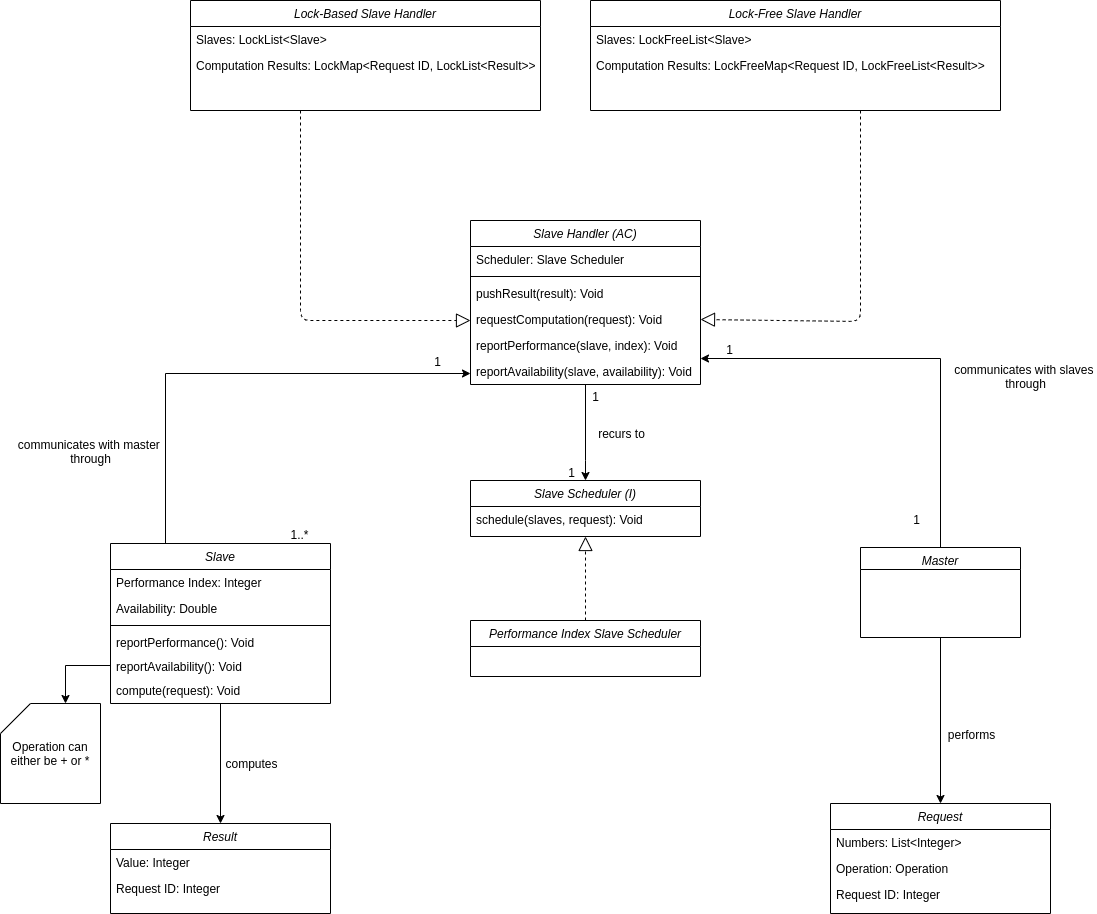

The diagram above was exported from draw.io. Its source (the exported page's mxGraphModel, read from the mxfile embedded in the PNG):
<mxGraphModel dx="2249" dy="1921" grid="1" gridSize="10" guides="1" tooltips="1" connect="1" arrows="0" fold="1" page="1" pageScale="1" pageWidth="827" pageHeight="1169" math="0" shadow="0">
  <root>
    <mxCell id="WIyWlLk6GJQsqaUBKTNV-0" />
    <mxCell id="WIyWlLk6GJQsqaUBKTNV-1" parent="WIyWlLk6GJQsqaUBKTNV-0" />
    <mxCell id="b_1PZi4zp_gCahxDwsNA-39" style="edgeStyle=orthogonalEdgeStyle;rounded=0;orthogonalLoop=1;jettySize=auto;html=1;exitX=0.25;exitY=0;exitDx=0;exitDy=0;" parent="WIyWlLk6GJQsqaUBKTNV-1" source="xIE_45G_muQtHoD5IcoT-0" edge="1">
      <mxGeometry relative="1" as="geometry">
        <mxPoint x="290" y="-307" as="targetPoint" />
        <Array as="points">
          <mxPoint x="-15" y="-307" />
        </Array>
      </mxGeometry>
    </mxCell>
    <mxCell id="b_1PZi4zp_gCahxDwsNA-40" value="1" style="text;html=1;align=center;verticalAlign=middle;resizable=0;points=[];" parent="b_1PZi4zp_gCahxDwsNA-39" vertex="1" connectable="0">
      <mxGeometry x="0.8099" y="-2" relative="1" as="geometry">
        <mxPoint x="11" y="-15" as="offset" />
      </mxGeometry>
    </mxCell>
    <mxCell id="b_1PZi4zp_gCahxDwsNA-41" value="1..*" style="text;html=1;align=center;verticalAlign=middle;resizable=0;points=[];" parent="b_1PZi4zp_gCahxDwsNA-39" vertex="1" connectable="0">
      <mxGeometry x="0.3156" y="-156" relative="1" as="geometry">
        <mxPoint x="-8.620000000000001" y="4.039999999999999" as="offset" />
      </mxGeometry>
    </mxCell>
    <mxCell id="b_1PZi4zp_gCahxDwsNA-42" value="communicates with master &lt;br&gt;through" style="text;html=1;align=center;verticalAlign=middle;resizable=0;points=[];" parent="b_1PZi4zp_gCahxDwsNA-39" vertex="1" connectable="0">
      <mxGeometry x="-0.1939" y="-1" relative="1" as="geometry">
        <mxPoint x="-96.82" y="76" as="offset" />
      </mxGeometry>
    </mxCell>
    <mxCell id="b_1PZi4zp_gCahxDwsNA-35" style="edgeStyle=orthogonalEdgeStyle;rounded=0;orthogonalLoop=1;jettySize=auto;html=1;exitX=0;exitY=0;exitDx=0;exitDy=0;" parent="WIyWlLk6GJQsqaUBKTNV-1" source="xIE_45G_muQtHoD5IcoT-17" edge="1">
      <mxGeometry relative="1" as="geometry">
        <mxPoint x="520" y="-322" as="targetPoint" />
        <Array as="points">
          <mxPoint x="760" y="-133" />
          <mxPoint x="760" y="-322" />
        </Array>
      </mxGeometry>
    </mxCell>
    <mxCell id="b_1PZi4zp_gCahxDwsNA-36" value="communicates with slaves &lt;br&gt;through" style="text;html=1;align=center;verticalAlign=middle;resizable=0;points=[];" parent="b_1PZi4zp_gCahxDwsNA-35" vertex="1" connectable="0">
      <mxGeometry x="0.1176" y="-1" relative="1" as="geometry">
        <mxPoint x="99" y="18.5" as="offset" />
      </mxGeometry>
    </mxCell>
    <mxCell id="b_1PZi4zp_gCahxDwsNA-37" value="1" style="text;html=1;align=center;verticalAlign=middle;resizable=0;points=[];" parent="b_1PZi4zp_gCahxDwsNA-35" vertex="1" connectable="0">
      <mxGeometry x="0.8588" y="2" relative="1" as="geometry">
        <mxPoint x="-8" y="-12" as="offset" />
      </mxGeometry>
    </mxCell>
    <mxCell id="b_1PZi4zp_gCahxDwsNA-38" value="1" style="text;html=1;align=center;verticalAlign=middle;resizable=0;points=[];" parent="b_1PZi4zp_gCahxDwsNA-35" vertex="1" connectable="0">
      <mxGeometry x="-0.5529" y="19" relative="1" as="geometry">
        <mxPoint x="-6" y="5" as="offset" />
      </mxGeometry>
    </mxCell>
    <mxCell id="b_1PZi4zp_gCahxDwsNA-76" style="edgeStyle=orthogonalEdgeStyle;rounded=0;orthogonalLoop=1;jettySize=auto;html=1;exitX=0.5;exitY=1;exitDx=0;exitDy=0;entryX=0.5;entryY=0;entryDx=0;entryDy=0;" parent="WIyWlLk6GJQsqaUBKTNV-1" source="xIE_45G_muQtHoD5IcoT-17" target="b_1PZi4zp_gCahxDwsNA-57" edge="1">
      <mxGeometry relative="1" as="geometry" />
    </mxCell>
    <mxCell id="b_1PZi4zp_gCahxDwsNA-77" value="performs" style="text;html=1;align=center;verticalAlign=middle;resizable=0;points=[];" parent="b_1PZi4zp_gCahxDwsNA-76" vertex="1" connectable="0">
      <mxGeometry x="-0.1852" y="-1" relative="1" as="geometry">
        <mxPoint x="31" y="28.63" as="offset" />
      </mxGeometry>
    </mxCell>
    <mxCell id="xIE_45G_muQtHoD5IcoT-34" value="Operation can either be + or *" style="shape=card;whiteSpace=wrap;html=1;" parent="WIyWlLk6GJQsqaUBKTNV-1" vertex="1">
      <mxGeometry x="-180" y="23" width="100" height="100" as="geometry" />
    </mxCell>
    <mxCell id="b_1PZi4zp_gCahxDwsNA-45" style="edgeStyle=orthogonalEdgeStyle;rounded=0;orthogonalLoop=1;jettySize=auto;html=1;entryX=0;entryY=0;entryDx=65;entryDy=0;entryPerimeter=0;exitX=0;exitY=0.5;exitDx=0;exitDy=0;" parent="WIyWlLk6GJQsqaUBKTNV-1" source="b_1PZi4zp_gCahxDwsNA-44" target="xIE_45G_muQtHoD5IcoT-34" edge="1">
      <mxGeometry relative="1" as="geometry">
        <mxPoint x="-20" y="-17" as="sourcePoint" />
        <mxPoint x="-127" y="-17" as="targetPoint" />
      </mxGeometry>
    </mxCell>
    <mxCell id="b_1PZi4zp_gCahxDwsNA-74" style="edgeStyle=orthogonalEdgeStyle;rounded=0;orthogonalLoop=1;jettySize=auto;html=1;exitX=0.5;exitY=1;exitDx=0;exitDy=0;entryX=0.5;entryY=0;entryDx=0;entryDy=0;" parent="WIyWlLk6GJQsqaUBKTNV-1" source="xIE_45G_muQtHoD5IcoT-0" target="b_1PZi4zp_gCahxDwsNA-69" edge="1">
      <mxGeometry relative="1" as="geometry" />
    </mxCell>
    <mxCell id="b_1PZi4zp_gCahxDwsNA-75" value="computes" style="text;html=1;align=center;verticalAlign=middle;resizable=0;points=[];" parent="b_1PZi4zp_gCahxDwsNA-74" vertex="1" connectable="0">
      <mxGeometry x="-0.1833" relative="1" as="geometry">
        <mxPoint x="30" y="10.53" as="offset" />
      </mxGeometry>
    </mxCell>
    <mxCell id="7exBbNxzyn34ybwaJbD--5" style="edgeStyle=orthogonalEdgeStyle;rounded=0;orthogonalLoop=1;jettySize=auto;html=1;exitX=0.5;exitY=1;exitDx=0;exitDy=0;" edge="1" parent="WIyWlLk6GJQsqaUBKTNV-1" source="b_1PZi4zp_gCahxDwsNA-2" target="7exBbNxzyn34ybwaJbD--0">
      <mxGeometry relative="1" as="geometry">
        <Array as="points">
          <mxPoint x="405" y="-220" />
          <mxPoint x="405" y="-220" />
        </Array>
      </mxGeometry>
    </mxCell>
    <mxCell id="7exBbNxzyn34ybwaJbD--7" value="recurs to" style="text;html=1;align=center;verticalAlign=middle;resizable=0;points=[];" vertex="1" connectable="0" parent="7exBbNxzyn34ybwaJbD--5">
      <mxGeometry x="-0.22" y="1" relative="1" as="geometry">
        <mxPoint x="34" y="11" as="offset" />
      </mxGeometry>
    </mxCell>
    <mxCell id="7exBbNxzyn34ybwaJbD--8" value="1" style="text;html=1;align=center;verticalAlign=middle;resizable=0;points=[];" vertex="1" connectable="0" parent="7exBbNxzyn34ybwaJbD--5">
      <mxGeometry x="-0.78" y="-4" relative="1" as="geometry">
        <mxPoint x="13" as="offset" />
      </mxGeometry>
    </mxCell>
    <mxCell id="7exBbNxzyn34ybwaJbD--9" value="1" style="text;html=1;align=center;verticalAlign=middle;resizable=0;points=[];" vertex="1" connectable="0" parent="7exBbNxzyn34ybwaJbD--5">
      <mxGeometry x="0.6" y="-17" relative="1" as="geometry">
        <mxPoint x="2" y="10" as="offset" />
      </mxGeometry>
    </mxCell>
    <mxCell id="b_1PZi4zp_gCahxDwsNA-2" value="Slave Handler (AC)" style="swimlane;fontStyle=2;align=center;verticalAlign=top;childLayout=stackLayout;horizontal=1;startSize=26;horizontalStack=0;resizeParent=1;resizeLast=0;collapsible=1;marginBottom=0;rounded=0;shadow=0;strokeWidth=1;" parent="WIyWlLk6GJQsqaUBKTNV-1" vertex="1">
      <mxGeometry x="290" y="-460" width="230" height="164" as="geometry">
        <mxRectangle x="230" y="140" width="160" height="26" as="alternateBounds" />
      </mxGeometry>
    </mxCell>
    <mxCell id="7exBbNxzyn34ybwaJbD--22" value="Scheduler: Slave Scheduler" style="text;align=left;verticalAlign=top;spacingLeft=4;spacingRight=4;overflow=hidden;rotatable=0;points=[[0,0.5],[1,0.5]];portConstraint=eastwest;rounded=0;shadow=0;html=0;" vertex="1" parent="b_1PZi4zp_gCahxDwsNA-2">
      <mxGeometry y="26" width="230" height="26" as="geometry" />
    </mxCell>
    <mxCell id="7exBbNxzyn34ybwaJbD--21" value="" style="line;html=1;strokeWidth=1;align=left;verticalAlign=middle;spacingTop=-1;spacingLeft=3;spacingRight=3;rotatable=0;labelPosition=right;points=[];portConstraint=eastwest;" vertex="1" parent="b_1PZi4zp_gCahxDwsNA-2">
      <mxGeometry y="52" width="230" height="8" as="geometry" />
    </mxCell>
    <mxCell id="b_1PZi4zp_gCahxDwsNA-7" value="pushResult(result): Void" style="text;align=left;verticalAlign=top;spacingLeft=4;spacingRight=4;overflow=hidden;rotatable=0;points=[[0,0.5],[1,0.5]];portConstraint=eastwest;rounded=0;shadow=0;html=0;" parent="b_1PZi4zp_gCahxDwsNA-2" vertex="1">
      <mxGeometry y="60" width="230" height="26" as="geometry" />
    </mxCell>
    <mxCell id="b_1PZi4zp_gCahxDwsNA-17" value="requestComputation(request): Void" style="text;align=left;verticalAlign=top;spacingLeft=4;spacingRight=4;overflow=hidden;rotatable=0;points=[[0,0.5],[1,0.5]];portConstraint=eastwest;rounded=0;shadow=0;html=0;" parent="b_1PZi4zp_gCahxDwsNA-2" vertex="1">
      <mxGeometry y="86" width="230" height="26" as="geometry" />
    </mxCell>
    <mxCell id="b_1PZi4zp_gCahxDwsNA-11" value="reportPerformance(slave, index): Void" style="text;align=left;verticalAlign=top;spacingLeft=4;spacingRight=4;overflow=hidden;rotatable=0;points=[[0,0.5],[1,0.5]];portConstraint=eastwest;rounded=0;shadow=0;html=0;" parent="b_1PZi4zp_gCahxDwsNA-2" vertex="1">
      <mxGeometry y="112" width="230" height="26" as="geometry" />
    </mxCell>
    <mxCell id="b_1PZi4zp_gCahxDwsNA-9" value="reportAvailability(slave, availability): Void" style="text;align=left;verticalAlign=top;spacingLeft=4;spacingRight=4;overflow=hidden;rotatable=0;points=[[0,0.5],[1,0.5]];portConstraint=eastwest;rounded=0;shadow=0;html=0;" parent="b_1PZi4zp_gCahxDwsNA-2" vertex="1">
      <mxGeometry y="138" width="230" height="26" as="geometry" />
    </mxCell>
    <mxCell id="b_1PZi4zp_gCahxDwsNA-18" value="Lock-Based Slave Handler" style="swimlane;fontStyle=2;align=center;verticalAlign=top;childLayout=stackLayout;horizontal=1;startSize=26;horizontalStack=0;resizeParent=1;resizeLast=0;collapsible=1;marginBottom=0;rounded=0;shadow=0;strokeWidth=1;" parent="WIyWlLk6GJQsqaUBKTNV-1" vertex="1">
      <mxGeometry x="10" y="-680" width="350" height="110" as="geometry">
        <mxRectangle x="230" y="140" width="160" height="26" as="alternateBounds" />
      </mxGeometry>
    </mxCell>
    <mxCell id="b_1PZi4zp_gCahxDwsNA-53" value="Slaves: LockList&lt;Slave&gt;" style="text;align=left;verticalAlign=top;spacingLeft=4;spacingRight=4;overflow=hidden;rotatable=0;points=[[0,0.5],[1,0.5]];portConstraint=eastwest;" parent="b_1PZi4zp_gCahxDwsNA-18" vertex="1">
      <mxGeometry y="26" width="350" height="26" as="geometry" />
    </mxCell>
    <mxCell id="b_1PZi4zp_gCahxDwsNA-54" value="Computation Results: LockMap&lt;Request ID, LockList&lt;Result&gt;&gt;" style="text;align=left;verticalAlign=top;spacingLeft=4;spacingRight=4;overflow=hidden;rotatable=0;points=[[0,0.5],[1,0.5]];portConstraint=eastwest;rounded=0;shadow=0;html=0;" parent="b_1PZi4zp_gCahxDwsNA-18" vertex="1">
      <mxGeometry y="52" width="350" height="26" as="geometry" />
    </mxCell>
    <mxCell id="b_1PZi4zp_gCahxDwsNA-33" value="Lock-Free Slave Handler" style="swimlane;fontStyle=2;align=center;verticalAlign=top;childLayout=stackLayout;horizontal=1;startSize=26;horizontalStack=0;resizeParent=1;resizeLast=0;collapsible=1;marginBottom=0;rounded=0;shadow=0;strokeWidth=1;" parent="WIyWlLk6GJQsqaUBKTNV-1" vertex="1">
      <mxGeometry x="410" y="-680" width="410" height="110" as="geometry">
        <mxRectangle x="230" y="140" width="160" height="26" as="alternateBounds" />
      </mxGeometry>
    </mxCell>
    <mxCell id="b_1PZi4zp_gCahxDwsNA-55" value="Slaves: LockFreeList&lt;Slave&gt;" style="text;align=left;verticalAlign=top;spacingLeft=4;spacingRight=4;overflow=hidden;rotatable=0;points=[[0,0.5],[1,0.5]];portConstraint=eastwest;" parent="b_1PZi4zp_gCahxDwsNA-33" vertex="1">
      <mxGeometry y="26" width="410" height="26" as="geometry" />
    </mxCell>
    <mxCell id="b_1PZi4zp_gCahxDwsNA-56" value="Computation Results: LockFreeMap&lt;Request ID, LockFreeList&lt;Result&gt;&gt;" style="text;align=left;verticalAlign=top;spacingLeft=4;spacingRight=4;overflow=hidden;rotatable=0;points=[[0,0.5],[1,0.5]];portConstraint=eastwest;rounded=0;shadow=0;html=0;" parent="b_1PZi4zp_gCahxDwsNA-33" vertex="1">
      <mxGeometry y="52" width="410" height="26" as="geometry" />
    </mxCell>
    <mxCell id="7exBbNxzyn34ybwaJbD--0" value="Slave Scheduler (I)" style="swimlane;fontStyle=2;align=center;verticalAlign=top;childLayout=stackLayout;horizontal=1;startSize=26;horizontalStack=0;resizeParent=1;resizeLast=0;collapsible=1;marginBottom=0;rounded=0;shadow=0;strokeWidth=1;" vertex="1" parent="WIyWlLk6GJQsqaUBKTNV-1">
      <mxGeometry x="290" y="-200" width="230" height="56" as="geometry">
        <mxRectangle x="230" y="140" width="160" height="26" as="alternateBounds" />
      </mxGeometry>
    </mxCell>
    <mxCell id="7exBbNxzyn34ybwaJbD--1" value="schedule(slaves, request): Void" style="text;align=left;verticalAlign=top;spacingLeft=4;spacingRight=4;overflow=hidden;rotatable=0;points=[[0,0.5],[1,0.5]];portConstraint=eastwest;rounded=0;shadow=0;html=0;" vertex="1" parent="7exBbNxzyn34ybwaJbD--0">
      <mxGeometry y="26" width="230" height="26" as="geometry" />
    </mxCell>
    <mxCell id="7exBbNxzyn34ybwaJbD--11" value="Performance Index Slave Scheduler" style="swimlane;fontStyle=2;align=center;verticalAlign=top;childLayout=stackLayout;horizontal=1;startSize=26;horizontalStack=0;resizeParent=1;resizeLast=0;collapsible=1;marginBottom=0;rounded=0;shadow=0;strokeWidth=1;" vertex="1" parent="WIyWlLk6GJQsqaUBKTNV-1">
      <mxGeometry x="290" y="-60" width="230" height="56" as="geometry">
        <mxRectangle x="230" y="140" width="160" height="26" as="alternateBounds" />
      </mxGeometry>
    </mxCell>
    <mxCell id="7exBbNxzyn34ybwaJbD--16" value="" style="endArrow=block;dashed=1;endFill=0;endSize=12;html=1;entryX=0.5;entryY=1;entryDx=0;entryDy=0;exitX=0.5;exitY=0;exitDx=0;exitDy=0;" edge="1" parent="WIyWlLk6GJQsqaUBKTNV-1" source="7exBbNxzyn34ybwaJbD--11" target="7exBbNxzyn34ybwaJbD--0">
      <mxGeometry width="160" relative="1" as="geometry">
        <mxPoint x="325" y="-100" as="sourcePoint" />
        <mxPoint x="485" y="-100" as="targetPoint" />
      </mxGeometry>
    </mxCell>
    <mxCell id="7exBbNxzyn34ybwaJbD--18" value="" style="endArrow=block;dashed=1;endFill=0;endSize=12;html=1;entryX=1;entryY=0.5;entryDx=0;entryDy=0;" edge="1" parent="WIyWlLk6GJQsqaUBKTNV-1" target="b_1PZi4zp_gCahxDwsNA-17">
      <mxGeometry width="160" relative="1" as="geometry">
        <mxPoint x="680" y="-570" as="sourcePoint" />
        <mxPoint x="640" y="-360" as="targetPoint" />
        <Array as="points">
          <mxPoint x="680" y="-359" />
        </Array>
      </mxGeometry>
    </mxCell>
    <mxCell id="7exBbNxzyn34ybwaJbD--20" value="" style="endArrow=block;dashed=1;endFill=0;endSize=12;html=1;" edge="1" parent="WIyWlLk6GJQsqaUBKTNV-1">
      <mxGeometry width="160" relative="1" as="geometry">
        <mxPoint x="120" y="-570" as="sourcePoint" />
        <mxPoint x="290" y="-360" as="targetPoint" />
        <Array as="points">
          <mxPoint x="120" y="-360" />
        </Array>
      </mxGeometry>
    </mxCell>
    <mxCell id="xIE_45G_muQtHoD5IcoT-17" value="Master" style="swimlane;fontStyle=2;align=center;verticalAlign=top;childLayout=stackLayout;horizontal=1;startSize=22;horizontalStack=0;resizeParent=1;resizeLast=0;collapsible=1;marginBottom=0;rounded=0;shadow=0;strokeWidth=1;" parent="WIyWlLk6GJQsqaUBKTNV-1" vertex="1">
      <mxGeometry x="680" y="-133" width="160" height="90" as="geometry">
        <mxRectangle x="230" y="140" width="160" height="26" as="alternateBounds" />
      </mxGeometry>
    </mxCell>
    <mxCell id="b_1PZi4zp_gCahxDwsNA-57" value="Request" style="swimlane;fontStyle=2;align=center;verticalAlign=top;childLayout=stackLayout;horizontal=1;startSize=26;horizontalStack=0;resizeParent=1;resizeLast=0;collapsible=1;marginBottom=0;rounded=0;shadow=0;strokeWidth=1;" parent="WIyWlLk6GJQsqaUBKTNV-1" vertex="1">
      <mxGeometry x="650" y="123" width="220" height="110" as="geometry">
        <mxRectangle x="160" y="-150" width="160" height="26" as="alternateBounds" />
      </mxGeometry>
    </mxCell>
    <mxCell id="b_1PZi4zp_gCahxDwsNA-58" value="Numbers: List&lt;Integer&gt;" style="text;align=left;verticalAlign=top;spacingLeft=4;spacingRight=4;overflow=hidden;rotatable=0;points=[[0,0.5],[1,0.5]];portConstraint=eastwest;" parent="b_1PZi4zp_gCahxDwsNA-57" vertex="1">
      <mxGeometry y="26" width="220" height="26" as="geometry" />
    </mxCell>
    <mxCell id="b_1PZi4zp_gCahxDwsNA-59" value="Operation: Operation" style="text;align=left;verticalAlign=top;spacingLeft=4;spacingRight=4;overflow=hidden;rotatable=0;points=[[0,0.5],[1,0.5]];portConstraint=eastwest;rounded=0;shadow=0;html=0;" parent="b_1PZi4zp_gCahxDwsNA-57" vertex="1">
      <mxGeometry y="52" width="220" height="26" as="geometry" />
    </mxCell>
    <mxCell id="b_1PZi4zp_gCahxDwsNA-67" value="Request ID: Integer" style="text;align=left;verticalAlign=top;spacingLeft=4;spacingRight=4;overflow=hidden;rotatable=0;points=[[0,0.5],[1,0.5]];portConstraint=eastwest;rounded=0;shadow=0;html=0;" parent="b_1PZi4zp_gCahxDwsNA-57" vertex="1">
      <mxGeometry y="78" width="220" height="26" as="geometry" />
    </mxCell>
    <mxCell id="xIE_45G_muQtHoD5IcoT-0" value="Slave" style="swimlane;fontStyle=2;align=center;verticalAlign=top;childLayout=stackLayout;horizontal=1;startSize=26;horizontalStack=0;resizeParent=1;resizeLast=0;collapsible=1;marginBottom=0;rounded=0;shadow=0;strokeWidth=1;" parent="WIyWlLk6GJQsqaUBKTNV-1" vertex="1">
      <mxGeometry x="-70" y="-137" width="220" height="160" as="geometry">
        <mxRectangle x="160" y="-150" width="160" height="26" as="alternateBounds" />
      </mxGeometry>
    </mxCell>
    <mxCell id="xIE_45G_muQtHoD5IcoT-1" value="Performance Index: Integer" style="text;align=left;verticalAlign=top;spacingLeft=4;spacingRight=4;overflow=hidden;rotatable=0;points=[[0,0.5],[1,0.5]];portConstraint=eastwest;" parent="xIE_45G_muQtHoD5IcoT-0" vertex="1">
      <mxGeometry y="26" width="220" height="26" as="geometry" />
    </mxCell>
    <mxCell id="xIE_45G_muQtHoD5IcoT-2" value="Availability: Double" style="text;align=left;verticalAlign=top;spacingLeft=4;spacingRight=4;overflow=hidden;rotatable=0;points=[[0,0.5],[1,0.5]];portConstraint=eastwest;rounded=0;shadow=0;html=0;" parent="xIE_45G_muQtHoD5IcoT-0" vertex="1">
      <mxGeometry y="52" width="220" height="26" as="geometry" />
    </mxCell>
    <mxCell id="xIE_45G_muQtHoD5IcoT-4" value="" style="line;html=1;strokeWidth=1;align=left;verticalAlign=middle;spacingTop=-1;spacingLeft=3;spacingRight=3;rotatable=0;labelPosition=right;points=[];portConstraint=eastwest;" parent="xIE_45G_muQtHoD5IcoT-0" vertex="1">
      <mxGeometry y="78" width="220" height="8" as="geometry" />
    </mxCell>
    <mxCell id="b_1PZi4zp_gCahxDwsNA-43" value="reportPerformance(): Void" style="text;align=left;verticalAlign=top;spacingLeft=4;spacingRight=4;overflow=hidden;rotatable=0;points=[[0,0.5],[1,0.5]];portConstraint=eastwest;rounded=0;shadow=0;html=0;" parent="xIE_45G_muQtHoD5IcoT-0" vertex="1">
      <mxGeometry y="86" width="220" height="24" as="geometry" />
    </mxCell>
    <mxCell id="b_1PZi4zp_gCahxDwsNA-44" value="reportAvailability(): Void" style="text;align=left;verticalAlign=top;spacingLeft=4;spacingRight=4;overflow=hidden;rotatable=0;points=[[0,0.5],[1,0.5]];portConstraint=eastwest;rounded=0;shadow=0;html=0;" parent="xIE_45G_muQtHoD5IcoT-0" vertex="1">
      <mxGeometry y="110" width="220" height="24" as="geometry" />
    </mxCell>
    <mxCell id="b_1PZi4zp_gCahxDwsNA-52" value="compute(request): Void" style="text;align=left;verticalAlign=top;spacingLeft=4;spacingRight=4;overflow=hidden;rotatable=0;points=[[0,0.5],[1,0.5]];portConstraint=eastwest;rounded=0;shadow=0;html=0;" parent="xIE_45G_muQtHoD5IcoT-0" vertex="1">
      <mxGeometry y="134" width="220" height="24" as="geometry" />
    </mxCell>
    <mxCell id="b_1PZi4zp_gCahxDwsNA-69" value="Result" style="swimlane;fontStyle=2;align=center;verticalAlign=top;childLayout=stackLayout;horizontal=1;startSize=26;horizontalStack=0;resizeParent=1;resizeLast=0;collapsible=1;marginBottom=0;rounded=0;shadow=0;strokeWidth=1;" parent="WIyWlLk6GJQsqaUBKTNV-1" vertex="1">
      <mxGeometry x="-70" y="143" width="220" height="90" as="geometry">
        <mxRectangle x="160" y="-150" width="160" height="26" as="alternateBounds" />
      </mxGeometry>
    </mxCell>
    <mxCell id="b_1PZi4zp_gCahxDwsNA-70" value="Value: Integer" style="text;align=left;verticalAlign=top;spacingLeft=4;spacingRight=4;overflow=hidden;rotatable=0;points=[[0,0.5],[1,0.5]];portConstraint=eastwest;" parent="b_1PZi4zp_gCahxDwsNA-69" vertex="1">
      <mxGeometry y="26" width="220" height="26" as="geometry" />
    </mxCell>
    <mxCell id="b_1PZi4zp_gCahxDwsNA-72" value="Request ID: Integer" style="text;align=left;verticalAlign=top;spacingLeft=4;spacingRight=4;overflow=hidden;rotatable=0;points=[[0,0.5],[1,0.5]];portConstraint=eastwest;rounded=0;shadow=0;html=0;" parent="b_1PZi4zp_gCahxDwsNA-69" vertex="1">
      <mxGeometry y="52" width="220" height="26" as="geometry" />
    </mxCell>
  </root>
</mxGraphModel>